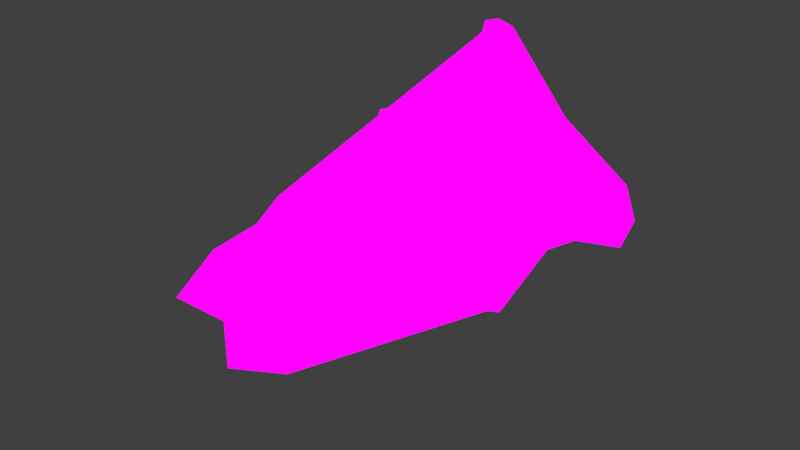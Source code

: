 # Source: muzzleflash.blend  (saved by Blender 3.0.42; exported with 4.5.12 LTS)
import bpy
from mathutils import Matrix  # noqa: F401  (used for matrix-valued properties, if any)

bpy.ops.wm.read_factory_settings(use_empty=True)
scene = bpy.context.scene
scene.name = 'Scene'

# ---- collections
col_collection = bpy.data.collections.new('Collection'); scene.collection.children.link(col_collection)

# ---- images (referenced by path relative to the original .blend; pixels are not part of the script)
import os
ASSET_DIR = os.environ.get("B2B_ASSET_DIR", "")  # directory of the original .blend (textures are referenced by path, not embedded)
HERE = os.path.dirname(os.path.abspath(__file__))  # packed textures are extracted next to this script under _unpacked/

def load_image(name, relpath, width, height, colorspace="sRGB"):
    """Load a texture the original file referenced (path relative to the .blend, or extracted next to this script)."""
    p = next((c for c in (os.path.join(HERE, relpath), os.path.join(ASSET_DIR, relpath)) if relpath and os.path.exists(c)), "")
    if p:
        img = bpy.data.images.load(p, check_existing=True)
        img.name = name
    else:  # same state as the original file: an image datablock whose file is absent (Cycles renders it pink)
        img = bpy.data.images.new(name, width, height)
        img.source = "FILE"
        img.filepath = "//" + (relpath or name)
    img.colorspace_settings.name = colorspace
    return img
img_muzzleflash_png = load_image('muzzleflash.png', 'muzzleflash.png', 1024, 1024, 'sRGB')

# ---- materials (node trees are filled in below, after node groups)
mat_material = bpy.data.materials.new('Material')
mat_material.alpha_threshold = 0.0
mat_material.line_color = (0.0, 0.0, 0.0, 1.0)

# ---- material node trees
mat_material.use_nodes = True; mat_material.node_tree.nodes.clear()
_N = mat_material.node_tree.nodes; _L = mat_material.node_tree.links
n0 = _N.new('ShaderNodeTexCoord'); n0.name = 'Texture Coordinate'; n0.location = (-483, 254)
n1 = _N.new('ShaderNodeOutputMaterial'); n1.name = 'Material Output'; n1.location = (616, 295)
n2 = _N.new('ShaderNodeEmission'); n2.name = 'Emission'; n2.location = (169, 219)
n3 = _N.new('ShaderNodeMixShader'); n3.name = 'Mix Shader'; n3.location = (395, 326)
n4 = _N.new('ShaderNodeTexImage'); n4.name = 'Image Texture'; n4.location = (-231, 254)
n4.image = img_muzzleflash_png
n5 = _N.new('ShaderNodeBsdfTransparent'); n5.name = 'Transparent BSDF'; n5.location = (128, 379)
_L.new(n0.outputs[2], n4.inputs[0])
_L.new(n4.outputs[0], n2.inputs[0])
_L.new(n3.outputs[0], n1.inputs[0])
_L.new(n2.outputs[0], n3.inputs[2])
_L.new(n4.outputs[1], n3.inputs[0])
_L.new(n5.outputs[0], n3.inputs[1])
n1.is_active_output = True

# ---- world
world_world = bpy.data.worlds.new('World'); scene.world = world_world
world_world.use_nodes = True; world_world.node_tree.nodes.clear()
_N = world_world.node_tree.nodes; _L = world_world.node_tree.links
n0 = _N.new('ShaderNodeOutputWorld'); n0.name = 'World Output'; n0.location = (300, 300)
n1 = _N.new('ShaderNodeBackground'); n1.name = 'Background'; n1.location = (10, 300)
n1.inputs[0].default_value = (0.05088, 0.05088, 0.05088, 1.0)
_L.new(n1.outputs[0], n0.inputs[0])
n0.is_active_output = True
world_world.color = (0.05088, 0.05088, 0.05088)
world_world.use_sun_shadow = False
world_world.sun_shadow_jitter_overblur = 0.0

# ---- meshes
me_plane = bpy.data.meshes.new('Plane')
me_plane.from_pydata([(1.0, -0.4361, 0.0), (0.0, 0.0, 0.0), (8.738e-07, -2.682, 0.0), (1.421e-07, -0.4361, 1.0), (8.738e-07, -2.682, 0.2745), (7.426e-07, -2.279, 0.5254), (0.3532, -2.682, 0.0), (0.593, -2.223, 0.0), (0.6901, -1.44, 0.0), (0.3667, -0.2251, 0.4109), (0.9262, -0.4361, 0.2027), (0.0996, -0.4361, 0.9714)], [], [(1, 0, 10, 9), (0, 1, 2, 6, 7, 8), (2, 1, 3, 5, 4), (3, 1, 9, 11)])
_uv = me_plane.uv_layers.new(name='UVMap')
_uv.uv.foreach_set('vector', [0.3727, 0.3249, 0.3744, 0.6294, 0.3171, 0.6108, 0.2575, 0.4445, 0.2371, 0.3743, 0.5034, 0.2582, 0.5034, 0.9723, 0.4093, 0.9723, 0.3455, 0.8502, 0.3196, 0.6416, 0.5036, 0.9723, 0.5036, 0.2582, 0.7699, 0.3743, 0.6435, 0.865, 0.5767, 0.9723, 0.6505, 0.6277, 0.6273, 0.324, 0.74, 0.4461, 0.6778, 0.6183])
me_plane.materials.append(mat_material)
me_plane.use_remesh_fix_poles = True
me_plane.use_remesh_preserve_attributes = False
me_plane.update()

# ---- objects
ob_plane = bpy.data.objects.new('Plane', me_plane)

# ---- transforms, parenting, visibility, modifiers, constraints
ob_plane.location = (0.0, 0.0, 0.0)
_m = ob_plane.modifiers.new('Mirror', 'MIRROR')
_m.use_axis = (True, False, True)

# ---- collection membership
col_collection.objects.link(ob_plane)

# ---- scene / render settings (as saved in the file)
scene.frame_start = 1; scene.frame_end = 250; scene.frame_set(1)
scene.render.engine = 'CYCLES'
scene.cycles.sampling_pattern = 'TABULATED_SOBOL'
scene.cycles.use_light_tree = False
scene.view_settings.view_transform = 'Standard'
bpy.context.view_layer.update()

# ---- added for rendering (the .blend has no active camera): camera
cam_auto = bpy.data.cameras.new('AutoCamera')
cam_auto.lens = 50.0
cam_auto.sensor_width = 36.0
cam_auto.clip_end = 1000.0
ob_auto_camera = bpy.data.objects.new('AutoCamera', cam_auto)
scene.collection.objects.link(ob_auto_camera)
ob_auto_camera.location = (3.60614, -5.66818, 2.88491)
ob_auto_camera.rotation_euler = (1.09748, -7.21219e-08, 0.694738)
scene.camera = ob_auto_camera
bpy.context.view_layer.update()
